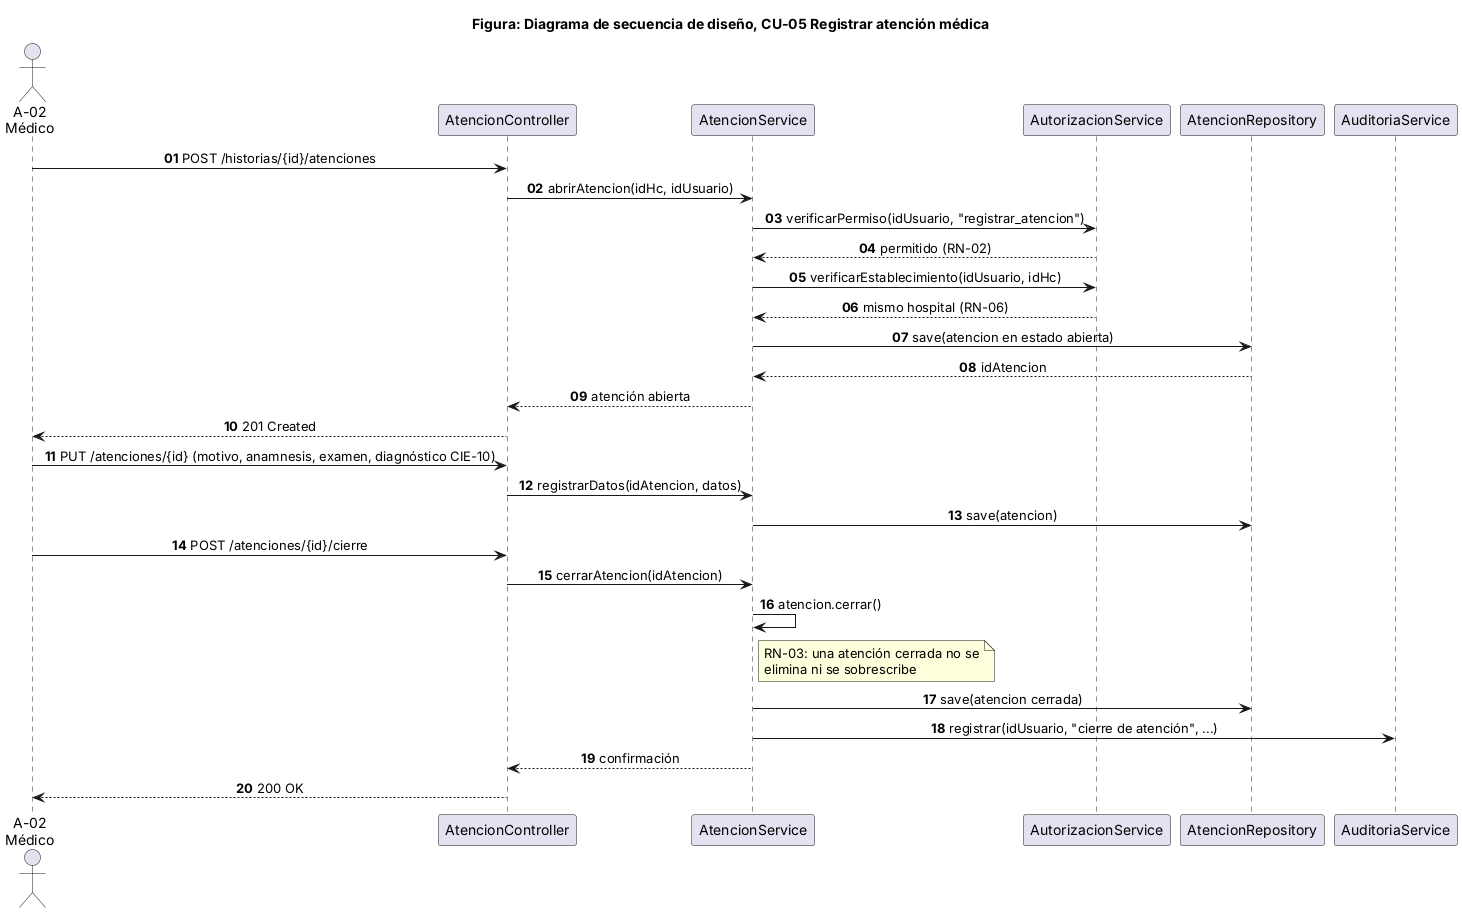

The diagram above was rendered by PlantUML. Its source (embedded in the PNG):
@startuml
title Figura: Diagrama de secuencia de diseño, CU-05 Registrar atención médica
skinparam shadowing false
skinparam sequenceMessageAlign center
autonumber "<b>00"
actor "A-02\nMédico" as A
participant AtencionController as C
participant AtencionService as S
participant AutorizacionService as Z
participant AtencionRepository as AR
participant AuditoriaService as AU

A -> C : POST /historias/{id}/atenciones
C -> S : abrirAtencion(idHc, idUsuario)
S -> Z : verificarPermiso(idUsuario, "registrar_atencion")
Z --> S : permitido (RN-02)
S -> Z : verificarEstablecimiento(idUsuario, idHc)
Z --> S : mismo hospital (RN-06)
S -> AR : save(atencion en estado abierta)
AR --> S : idAtencion
S --> C : atención abierta
C --> A : 201 Created
A -> C : PUT /atenciones/{id} (motivo, anamnesis, examen, diagnóstico CIE-10)
C -> S : registrarDatos(idAtencion, datos)
S -> AR : save(atencion)
A -> C : POST /atenciones/{id}/cierre
C -> S : cerrarAtencion(idAtencion)
S -> S : atencion.cerrar()
note right of S : RN-03: una atención cerrada no se\nelimina ni se sobrescribe
S -> AR : save(atencion cerrada)
S -> AU : registrar(idUsuario, "cierre de atención", ...)
S --> C : confirmación
C --> A : 200 OK
@enduml